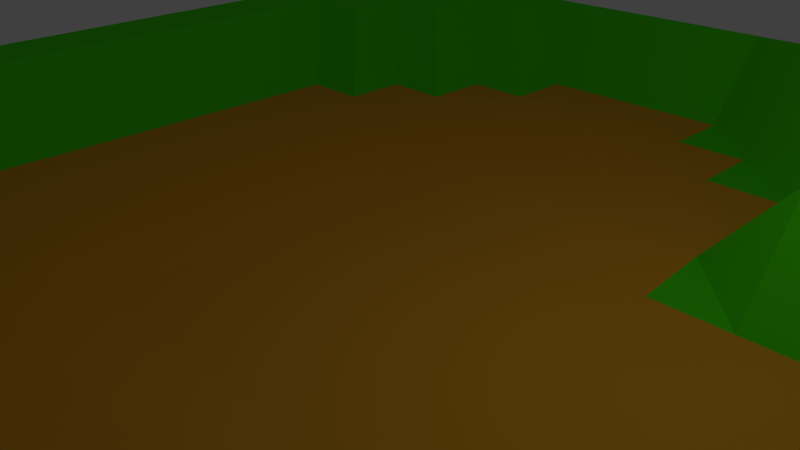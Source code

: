 # Source: circlePath.blend  (saved by Blender 2.76.0; exported with 4.5.12 LTS)
import bpy
from mathutils import Matrix  # noqa: F401  (used for matrix-valued properties, if any)

bpy.ops.wm.read_factory_settings(use_empty=True)
scene = bpy.context.scene
scene.name = 'Scene'

# ---- collections
col_collection_1 = bpy.data.collections.new('Collection 1'); scene.collection.children.link(col_collection_1)

# ---- materials (node trees are filled in below, after node groups)
mat_material = bpy.data.materials.new('Material')
mat_material.alpha_threshold = 0.0
mat_material.use_transparent_shadow = False
mat_material.roughness = 0.5
mat_grass = bpy.data.materials.new('grass')
mat_grass.alpha_threshold = 0.0
mat_grass.use_transparent_shadow = False
mat_grass.diffuse_color = (0.07294, 0.8, 0.003192, 1.0)
mat_grass.roughness = 0.5
mat_sand = bpy.data.materials.new('sand')
mat_sand.alpha_threshold = 0.0
mat_sand.use_transparent_shadow = False
mat_sand.diffuse_color = (0.8, 0.3587, 0.02556, 1.0)
mat_sand.roughness = 0.5

# ---- material node trees

# ---- world
world_world = bpy.data.worlds.new('World'); scene.world = world_world
world_world.color = (0.05088, 0.05088, 0.05088)
world_world.use_sun_shadow = False
world_world.sun_shadow_jitter_overblur = 0.0
world_world.cycles.sampling_method = 'MANUAL'
world_world.cycles.sample_map_resolution = 256

# ---- cameras
cam_camera = bpy.data.cameras.new('Camera')
cam_camera.clip_end = 100.0
cam_camera.lens = 35.0
cam_camera.sensor_width = 32.0
cam_camera.sensor_height = 18.0
cam_camera.ortho_scale = 7.314
cam_camera.dof.focus_distance = 0.0
cam_camera.dof.aperture_fstop = 128.0

# ---- lights
light_lamp = bpy.data.lights.new('Lamp', 'POINT')
light_lamp.transmission_factor = 0.0
light_lamp.cutoff_distance = 30.0
light_lamp.energy = 100.0
light_lamp.shadow_buffer_clip_start = 1.001
light_lamp.shadow_soft_size = 0.1
light_lamp.shadow_maximum_resolution = 0.006
light_lamp.use_absolute_resolution = True
light_lamp.cycles.use_multiple_importance_sampling = False

# ---- meshes
me_cube_004 = bpy.data.meshes.new('Cube.004')
me_cube_004.from_pydata([(-1.0, -1.0, -1.0), (-1.0, -1.0, 1.0), (-1.0, 1.0, -1.0), (-1.0, 1.0, 1.0), (1.0, -1.0, -1.0), (1.0, -1.0, 1.0), (1.0, 1.0, -1.0), (1.0, 1.0, 1.0), (0.0, -1.0, 1.0), (-1.0, 0.0, 1.0), (0.0, 1.0, 1.004), (1.0, 0.0, -0.6083), (0.0, 0.0, -0.6083), (-0.5, -1.0, 1.0), (-1.0, 0.5, 1.0), (0.5, 1.0, 1.0), (1.0, -0.5, 1.0), (0.5, -1.0, 1.0), (-1.0, -0.5, 1.0), (-0.5, 1.0, 1.0), (1.0, 0.5, 1.0), (0.5, 0.0, -0.6083), (-0.5, 0.0, -0.5), (0.0, 0.5, -0.4963), (0.0, -0.5, -0.5), (-0.5, -0.5, -0.5), (-0.5, 0.5, -0.5), (0.5, 0.5, 1.0), (0.5, -0.5, 1.0), (-0.75, -1.0, 1.0), (-1.0, 0.75, 1.0), (0.75, 1.0, 1.0), (1.0, -0.75, 1.0), (0.25, -1.0, 1.0), (-1.0, -0.25, 1.0), (-0.25, 1.0, 1.004), (1.0, 0.25, -0.6083), (0.75, 0.0, -0.6083), (-0.25, 0.0, -0.6083), (0.0, 0.75, -0.4963), (0.0, -0.25, -0.6083), (-0.25, -1.0, 1.0), (-1.0, 0.25, 1.0), (0.25, 1.0, 1.004), (1.0, -0.25, -0.6083), (0.75, -1.0, 1.0), (-1.0, -0.75, 1.0), (-0.75, 1.0, 1.0), (1.0, 0.75, 1.0), (0.25, 0.0, -0.6083), (-0.75, 0.0, -0.5), (0.0, 0.25, -0.6083), (0.0, -0.75, -0.5), (-0.25, -0.5, -0.5), (-0.75, -0.5, -0.5), (-0.5, -0.25, -0.5), (-0.5, -0.75, -0.5), (-0.25, 0.5, -0.4963), (-0.75, 0.5, -0.5), (-0.5, 0.75, -0.5), (-0.5, 0.25, -0.5), (0.7519, 0.4919, 1.0), (0.25, 0.5, -0.4963), (0.5, 0.75, 1.0), (0.5, 0.25, -0.6083), (0.75, -0.5, 1.0), (0.25, -0.5, -0.5), (0.5, -0.25, -0.6083), (0.5, -0.75, 1.0), (0.25, -0.75, 1.0), (0.25, -0.25, -0.6083), (0.75, -0.25, -0.6083), (0.25, 0.25, -0.6083), (0.25, 0.75, 1.004), (0.75, 0.75, 1.0), (-0.75, 0.25, -0.5), (-0.75, 0.75, 1.0), (-0.25, 0.75, -0.4963), (-0.75, -0.75, 1.0), (-0.75, -0.25, -0.5), (-0.25, -0.25, -0.6083), (-0.25, -0.75, -0.5), (-0.25, 0.25, -0.6083), (0.75, 0.25, -0.6083), (0.75, -0.75, 1.0), (-0.875, -1.0, 1.0), (-1.0, 0.875, 1.0), (0.875, 1.0, 1.0), (1.0, -0.875, 1.0), (0.125, -1.0, 1.0), (-1.0, -0.125, 1.0), (-0.125, 1.0, 1.004), (1.0, 0.125, -0.6083), (0.875, 0.0, -0.6083), (-0.125, 0.0, -0.6083), (0.0, 0.875, -0.4963), (0.0, -0.125, -0.6083), (-0.375, -1.0, 1.0), (-1.0, 0.375, 1.0), (0.375, 1.0, 1.0), (1.0, -0.375, 1.0), (0.625, -1.0, 1.0), (-1.0, -0.625, 1.0), (-0.625, 1.0, 1.0), (1.0, 0.625, 1.0), (0.375, 0.0, -0.6083), (-0.625, 0.0, -0.5), (0.0, 0.375, -0.4963), (0.0, -0.625, -0.5), (-0.125, -0.5, -0.5), (-0.625, -0.5, -0.5), (-0.5, -0.125, -0.5), (-0.5, -0.625, -0.5), (-0.125, 0.5, -0.4963), (-0.625, 0.5, -0.5), (-0.5, 0.875, 1.0), (-0.5, 0.375, -0.5), (0.875, 0.5, 1.0), (0.375, 0.5, 1.0), (0.5, 0.875, 1.0), (0.5, 0.375, 1.0), (0.875, -0.5, 1.0), (0.375, -0.5, 1.0), (0.5, -0.125, -0.6083), (0.5, -0.625, 1.0), (-0.625, -1.0, 1.0), (-1.0, 0.625, 1.0), (0.625, 1.0, 1.0), (1.0, -0.625, 1.0), (0.375, -1.0, 1.0), (-1.0, -0.375, 1.0), (-0.375, 1.0, 1.0), (1.0, 0.375, 1.0), (0.625, 0.0, -0.6083), (-0.375, 0.0, -0.5), (0.0, 0.625, -0.4963), (0.0, -0.375, -0.5), (-0.125, -1.0, 1.0), (-1.0, 0.125, 1.0), (0.125, 1.0, 1.004), (1.0, -0.125, -0.6083), (0.875, -1.0, 1.0), (-1.0, -0.875, 1.0), (-0.875, 1.0, 1.0), (1.0, 0.875, 1.0), (0.125, 0.0, -0.6083), (-0.875, 0.0, 1.0), (0.0, 0.125, -0.6083), (0.0, -0.875, -0.5), (-0.375, -0.5, -0.5), (-0.875, -0.5, 1.0), (-0.5, -0.375, -0.5), (-0.5, -0.875, 1.0), (-0.375, 0.5, -0.5), (-0.875, 0.5, 1.0), (-0.5, 0.625, -0.5), (-0.5, 0.125, -0.5), (0.6269, 0.4919, 1.0), (0.125, 0.5, -0.4963), (0.5, 0.625, 1.0), (0.5, 0.125, -0.6083), (0.625, -0.5, 1.0), (0.125, -0.5, -0.5), (0.5, -0.375, 1.0), (0.5, -0.875, 1.0), (0.375, -0.75, 1.0), (0.125, -0.75, -0.5), (0.25, -0.625, -0.5), (0.25, -0.875, 1.0), (0.375, -0.25, -0.6083), (0.125, -0.25, -0.6083), (0.25, -0.125, -0.6083), (0.25, -0.375, -0.5), (0.875, -0.25, -0.6083), (0.625, -0.25, -0.6083), (0.75, -0.125, -0.6083), (0.75, -0.375, 1.0), (0.375, 0.25, -0.6083), (0.125, 0.25, -0.6083), (0.25, 0.375, -0.4963), (0.25, 0.125, -0.6083), (0.375, 0.75, 1.0), (0.125, 0.75, -0.4963), (0.25, 0.875, 1.004), (0.25, 0.625, -0.4963), (0.875, 0.75, 1.0), (0.625, 0.75, 1.0), (0.75, 0.875, 1.0), (0.75, 0.625, 1.0), (-0.625, 0.25, -0.5), (-0.875, 0.25, 1.0), (-0.75, 0.375, -0.5), (-0.75, 0.125, -0.5), (-0.625, 0.75, 1.0), (-0.875, 0.75, 1.0), (-0.75, 0.875, 1.0), (-0.75, 0.625, 1.0), (-0.125, 0.75, -0.4963), (-0.375, 0.75, -0.5), (-0.25, 0.875, -0.4963), (-0.25, 0.625, -0.4963), (-0.625, -0.75, 1.0), (-0.875, -0.75, 1.0), (-0.75, -0.625, 1.0), (-0.75, -0.875, 1.0), (-0.625, -0.25, -0.5), (-0.875, -0.25, 1.0), (-0.75, -0.125, -0.5), (-0.75, -0.375, -0.5), (-0.125, -0.25, -0.6083), (-0.375, -0.25, -0.5), (-0.25, -0.125, -0.6083), (-0.25, -0.375, -0.5), (-0.125, -0.75, -0.5), (-0.375, -0.75, -0.5), (-0.25, -0.625, -0.5), (-0.25, -0.875, -0.5), (-0.125, 0.25, -0.6083), (-0.375, 0.25, -0.5), (-0.25, 0.375, -0.4963), (-0.25, 0.125, -0.6083), (0.875, 0.25, -0.6083), (0.625, 0.25, -0.6083), (0.7519, 0.3669, 1.0), (0.75, 0.125, -0.6083), (0.875, -0.75, 1.0), (0.625, -0.75, 1.0), (0.75, -0.625, 1.0), (0.75, -0.875, 1.0), (0.625, -0.875, 1.0), (0.625, -0.625, 1.0), (0.875, -0.625, 1.0), (0.625, 0.125, -0.6083), (0.6269, 0.3669, 1.0), (0.875, 0.375, 1.0), (-0.375, 0.125, -0.5), (-0.375, 0.375, -0.5), (-0.125, 0.375, -0.4963), (-0.375, -0.875, -0.5), (-0.375, -0.625, -0.5), (-0.125, -0.625, -0.5), (-0.375, -0.375, -0.5), (-0.375, -0.125, -0.5), (-0.125, -0.125, -0.6083), (-0.875, -0.375, 1.0), (-0.875, -0.125, 1.0), (-0.625, -0.125, -0.5), (-0.875, -0.875, 1.0), (-0.875, -0.625, 1.0), (-0.625, -0.625, -0.5), (-0.375, 0.625, -0.5), (-0.375, 0.875, -0.5), (-0.125, 0.875, -0.4963), (-0.875, 0.625, 1.0), (-0.875, 0.875, 1.0), (-0.625, 0.875, 1.0), (-0.875, 0.125, 1.0), (-0.875, 0.375, 1.0), (-0.625, 0.375, -0.5), (0.625, 0.625, 1.0), (0.625, 0.875, 1.0), (0.875, 0.875, 1.0), (0.125, 0.625, -0.4963), (0.125, 0.875, 1.004), (0.375, 0.875, 1.0), (0.125, 0.125, -0.6083), (0.125, 0.375, -0.4963), (0.375, 0.375, 1.0), (0.625, -0.375, 1.0), (0.625, -0.125, -0.6083), (0.875, -0.125, -0.6083), (0.125, -0.375, -0.5), (0.125, -0.125, -0.6083), (0.375, -0.125, -0.6083), (0.125, -0.875, 1.0), (0.125, -0.625, -0.5), (0.375, -0.625, 1.0), (0.375, -0.875, 1.0), (0.375, -0.375, 1.0), (0.875, -0.375, 1.0), (0.375, 0.125, -0.6083), (0.375, 0.625, 1.0), (0.875, 0.625, 1.0), (-0.625, 0.125, -0.5), (-0.625, 0.625, -0.5), (-0.125, 0.625, -0.4963), (-0.625, -0.875, 1.0), (-0.625, -0.375, -0.5), (-0.125, -0.375, -0.5), (-0.125, -0.875, -0.5), (-0.125, 0.125, -0.6083), (0.875, 0.125, -0.6083), (0.875, -0.875, 1.0)], [], [(0, 2, 6, 4), (2, 0, 1, 142, 46, 102, 18, 130, 34, 90, 9, 138, 42, 98, 14, 126, 30, 86, 3), (6, 2, 3, 143, 47, 103, 19, 131, 35, 91, 10, 139, 43, 99, 15, 127, 31, 87, 7), (292, 141, 5, 88), (1, 0, 4, 5, 141, 45, 101, 17, 129, 33, 89, 8, 137, 41, 97, 13, 125, 29, 85), (4, 6, 7, 144, 48, 104, 20, 132, 36, 92, 11, 140, 44, 100, 16, 128, 32, 88, 5), (291, 93, 11, 92), (290, 94, 12, 147), (289, 137, 8, 148), (288, 109, 24, 136), (287, 110, 25, 151), (286, 125, 13, 152), (285, 113, 23, 135), (284, 114, 26, 155), (283, 106, 22, 156), (282, 117, 20, 104), (281, 118, 27, 159), (280, 105, 21, 160), (279, 121, 16, 100), (278, 122, 28, 163), (277, 129, 17, 164), (276, 165, 68, 124), (275, 166, 69, 167), (274, 89, 33, 168), (273, 169, 67, 123), (272, 170, 70, 171), (271, 162, 66, 172), (270, 173, 44, 140), (269, 174, 71, 175), (268, 161, 65, 176), (267, 177, 64, 120), (266, 178, 72, 179), (265, 145, 49, 180), (264, 181, 63, 119), (263, 182, 73, 183), (262, 158, 62, 184), (261, 185, 48, 144), (260, 186, 74, 187), (259, 157, 61, 188), (258, 189, 60, 116), (257, 190, 75, 191), (256, 146, 50, 192), (255, 193, 59, 115), (254, 194, 76, 195), (253, 154, 58, 196), (252, 197, 39, 95), (251, 198, 77, 199), (250, 153, 57, 200), (249, 201, 56, 112), (248, 202, 78, 203), (247, 85, 29, 204), (246, 205, 55, 111), (245, 206, 79, 207), (244, 150, 54, 208), (243, 209, 40, 96), (242, 210, 80, 211), (241, 149, 53, 212), (240, 213, 52, 108), (239, 214, 81, 215), (238, 97, 41, 216), (237, 217, 51, 107), (236, 218, 82, 219), (235, 134, 38, 220), (234, 221, 36, 132), (233, 222, 83, 223), (232, 133, 37, 224), (231, 225, 32, 128), (230, 226, 84, 227), (229, 101, 45, 228), (226, 229, 228, 84), (68, 164, 229, 226), (164, 17, 101, 229), (161, 230, 227, 65), (28, 124, 230, 161), (124, 68, 226, 230), (121, 231, 128, 16), (65, 227, 231, 121), (227, 84, 225, 231), (222, 232, 224, 83), (64, 160, 232, 222), (160, 21, 133, 232), (157, 233, 223, 61), (27, 120, 233, 157), (120, 64, 222, 233), (117, 234, 132, 20), (61, 223, 234, 117), (223, 83, 221, 234), (218, 235, 220, 82), (60, 156, 235, 218), (156, 22, 134, 235), (153, 236, 219, 57), (26, 116, 236, 153), (116, 60, 218, 236), (113, 237, 107, 23), (57, 219, 237, 113), (219, 82, 217, 237), (214, 238, 216, 81), (56, 152, 238, 214), (152, 13, 97, 238), (149, 239, 215, 53), (25, 112, 239, 149), (112, 56, 214, 239), (109, 240, 108, 24), (53, 215, 240, 109), (215, 81, 213, 240), (210, 241, 212, 80), (55, 151, 241, 210), (151, 25, 149, 241), (134, 242, 211, 38), (22, 111, 242, 134), (111, 55, 210, 242), (94, 243, 96, 12), (38, 211, 243, 94), (211, 80, 209, 243), (206, 244, 208, 79), (34, 130, 244, 206), (130, 18, 150, 244), (146, 245, 207, 50), (9, 90, 245, 146), (90, 34, 206, 245), (106, 246, 111, 22), (50, 207, 246, 106), (207, 79, 205, 246), (202, 247, 204, 78), (46, 142, 247, 202), (142, 1, 85, 247), (150, 248, 203, 54), (18, 102, 248, 150), (102, 46, 202, 248), (110, 249, 112, 25), (54, 203, 249, 110), (203, 78, 201, 249), (198, 250, 200, 77), (59, 155, 250, 198), (155, 26, 153, 250), (131, 251, 199, 35), (19, 115, 251, 131), (115, 59, 198, 251), (91, 252, 95, 10), (35, 199, 252, 91), (199, 77, 197, 252), (194, 253, 196, 76), (30, 126, 253, 194), (126, 14, 154, 253), (143, 254, 195, 47), (3, 86, 254, 143), (86, 30, 194, 254), (103, 255, 115, 19), (47, 195, 255, 103), (195, 76, 193, 255), (190, 256, 192, 75), (42, 138, 256, 190), (138, 9, 146, 256), (154, 257, 191, 58), (14, 98, 257, 154), (98, 42, 190, 257), (114, 258, 116, 26), (58, 191, 258, 114), (191, 75, 189, 258), (186, 259, 188, 74), (63, 159, 259, 186), (159, 27, 157, 259), (127, 260, 187, 31), (15, 119, 260, 127), (119, 63, 186, 260), (87, 261, 144, 7), (31, 187, 261, 87), (187, 74, 185, 261), (182, 262, 184, 73), (39, 135, 262, 182), (135, 23, 158, 262), (139, 263, 183, 43), (10, 95, 263, 139), (95, 39, 182, 263), (99, 264, 119, 15), (43, 183, 264, 99), (183, 73, 181, 264), (178, 265, 180, 72), (51, 147, 265, 178), (147, 12, 145, 265), (158, 266, 179, 62), (23, 107, 266, 158), (107, 51, 178, 266), (118, 267, 120, 27), (62, 179, 267, 118), (179, 72, 177, 267), (174, 268, 176, 71), (67, 163, 268, 174), (163, 28, 161, 268), (133, 269, 175, 37), (21, 123, 269, 133), (123, 67, 174, 269), (93, 270, 140, 11), (37, 175, 270, 93), (175, 71, 173, 270), (170, 271, 172, 70), (40, 136, 271, 170), (136, 24, 162, 271), (145, 272, 171, 49), (12, 96, 272, 145), (96, 40, 170, 272), (105, 273, 123, 21), (49, 171, 273, 105), (171, 70, 169, 273), (166, 274, 168, 69), (52, 148, 274, 166), (148, 8, 89, 274), (162, 275, 167, 66), (24, 108, 275, 162), (108, 52, 166, 275), (122, 276, 124, 28), (66, 167, 276, 122), (167, 69, 165, 276), (165, 277, 164, 68), (69, 168, 277, 165), (168, 33, 129, 277), (169, 278, 163, 67), (70, 172, 278, 169), (172, 66, 122, 278), (173, 279, 100, 44), (71, 176, 279, 173), (176, 65, 121, 279), (177, 280, 160, 64), (72, 180, 280, 177), (180, 49, 105, 280), (181, 281, 159, 63), (73, 184, 281, 181), (184, 62, 118, 281), (185, 282, 104, 48), (74, 188, 282, 185), (188, 61, 117, 282), (189, 283, 156, 60), (75, 192, 283, 189), (192, 50, 106, 283), (193, 284, 155, 59), (76, 196, 284, 193), (196, 58, 114, 284), (197, 285, 135, 39), (77, 200, 285, 197), (200, 57, 113, 285), (201, 286, 152, 56), (78, 204, 286, 201), (204, 29, 125, 286), (205, 287, 151, 55), (79, 208, 287, 205), (208, 54, 110, 287), (209, 288, 136, 40), (80, 212, 288, 209), (212, 53, 109, 288), (213, 289, 148, 52), (81, 216, 289, 213), (216, 41, 137, 289), (217, 290, 147, 51), (82, 220, 290, 217), (220, 38, 94, 290), (221, 291, 92, 36), (83, 224, 291, 221), (224, 37, 93, 291), (225, 292, 88, 32), (84, 228, 292, 225), (228, 45, 141, 292)])
me_cube_004.polygons.foreach_set('material_index', [1, 1, 1, 1, 1, 1, 2, 2, 1, 2, 2, 1, 2, 2, 2, 1, 1, 2, 1, 1, 1, 1, 1, 1, 2, 2, 2, 2, 2, 1, 1, 2, 2, 1, 1, 2, 1, 1, 1, 2, 1, 1, 1, 1, 1, 2, 2, 2, 1, 1, 1, 2, 1, 1, 2, 2, 2, 2, 2, 1, 2, 2, 2, 1, 1, 2, 1, 1, 1, 1, 1, 1, 1, 1, 1, 1, 1, 1, 2, 2, 2, 1, 1, 1, 1, 1, 1, 2, 2, 2, 2, 2, 2, 2, 2, 2, 2, 1, 1, 2, 2, 2, 2, 2, 2, 2, 2, 2, 2, 2, 2, 2, 2, 2, 1, 1, 1, 1, 1, 1, 2, 2, 2, 1, 1, 1, 1, 1, 1, 2, 1, 1, 2, 2, 2, 1, 1, 1, 1, 1, 2, 1, 1, 1, 1, 1, 1, 1, 1, 1, 1, 1, 1, 1, 1, 1, 2, 2, 2, 1, 1, 1, 1, 1, 1, 1, 1, 1, 1, 2, 2, 1, 1, 1, 1, 1, 1, 2, 2, 2, 2, 2, 2, 1, 1, 1, 1, 1, 1, 2, 2, 2, 2, 2, 2, 2, 2, 2, 2, 2, 2, 2, 2, 2, 1, 1, 1, 2, 2, 2, 1, 1, 1, 1, 1, 1, 1, 1, 1, 1, 1, 1, 2, 2, 2, 1, 1, 1, 1, 1, 1, 2, 2, 2, 1, 1, 1, 2, 2, 2, 1, 1, 1, 2, 2, 2, 2, 2, 2, 2, 2, 1, 2, 2, 2, 2, 2, 2, 1, 1, 1])
_uv = me_cube_004.uv_layers.new(name='UVMap')
_uv.uv.foreach_set('vector', [0.3203, 0.0, 0.3203, 0.3333, 1.909e-08, 0.3333, 0.0, 2.98e-08, 0.3196, 0.3333, 0.3196, 0.6667, 3.819e-08, 0.6667, 3.819e-08, 0.6458, 3.819e-08, 0.625, 3.819e-08, 0.6042, 3.819e-08, 0.5833, 1.909e-08, 0.5625, 1.909e-08, 0.5417, 1.909e-08, 0.5208, 1.909e-08, 0.5, 1.909e-08, 0.4792, 1.909e-08, 0.4583, 1.909e-08, 0.4375, 0.0, 0.4167, 0.0, 0.3958, 0.0, 0.375, 0.0, 0.3542, 0.0, 0.3333, 0.6405, 0.0, 0.6405, 0.3333, 0.3209, 0.3333, 0.3209, 0.3125, 0.3209, 0.2917, 0.3209, 0.2708, 0.3209, 0.25, 0.3209, 0.2292, 0.3203, 0.2083, 0.3203, 0.1875, 0.3203, 0.1667, 0.3203, 0.1458, 0.3203, 0.125, 0.3209, 0.1042, 0.3209, 0.08333, 0.3209, 0.0625, 0.3209, 0.04167, 0.3209, 0.02083, 0.3209, 5.96e-08, 0.9608, 0.9375, 0.9809, 0.9375, 0.9809, 0.9583, 0.9608, 0.9583, 0.96, 0.3333, 0.6405, 0.3333, 0.6405, 6.477e-06, 0.96, 0.0, 0.96, 0.02083, 0.96, 0.04167, 0.96, 0.0625, 0.96, 0.08333, 0.96, 0.1042, 0.96, 0.125, 0.96, 0.1458, 0.96, 0.1667, 0.96, 0.1875, 0.96, 0.2083, 0.96, 0.2292, 0.96, 0.25, 0.96, 0.2708, 0.96, 0.2917, 0.96, 0.3125, 0.96, 0.3333, 0.96, 0.6667, 0.6405, 0.6667, 0.6405, 0.6458, 0.6405, 0.625, 0.6405, 0.6042, 0.6405, 0.5833, 0.6405, 0.5625, 0.8974, 0.5417, 0.8974, 0.5208, 0.8974, 0.5, 0.8974, 0.4792, 0.8974, 0.4583, 0.6405, 0.4375, 0.6405, 0.4167, 0.6405, 0.3958, 0.6405, 0.375, 0.6405, 0.3542, 0.6405, 0.3333, 0.1201, 0.9376, 0.1402, 0.9376, 0.1402, 0.9584, 0.1201, 0.9584, 0.1201, 0.7709, 0.1402, 0.7709, 0.1402, 0.7917, 0.1201, 0.7917, 0.8007, 0.9175, 0.8007, 0.6667, 0.8207, 0.6667, 0.8207, 0.9175, 0.2002, 0.7708, 0.2202, 0.7708, 0.2202, 0.7917, 0.2002, 0.7917, 0.2002, 0.6875, 0.2202, 0.6875, 0.2202, 0.7083, 0.2002, 0.7083, 0.3404, 0.6875, 0.3404, 0.6667, 0.3604, 0.6667, 0.3604, 0.6875, 0.04004, 0.7708, 0.06006, 0.7708, 0.06006, 0.7917, 0.04004, 0.7917, 0.04004, 0.6875, 0.06006, 0.6875, 0.06006, 0.7083, 0.04004, 0.7083, 0.1201, 0.6875, 0.1402, 0.6875, 0.1402, 0.7083, 0.1201, 0.7083, 0.9208, 0.6875, 0.9008, 0.6875, 0.9008, 0.6667, 0.9208, 0.6667, 0.9208, 0.7708, 0.9008, 0.7708, 0.9008, 0.75, 0.9208, 0.75, 0.1201, 0.8542, 0.1402, 0.8542, 0.1402, 0.8751, 0.1201, 0.8751, 0.8807, 0.9375, 0.9008, 0.9375, 0.9008, 0.9583, 0.8807, 0.9583, 0.8807, 0.8542, 0.9008, 0.8542, 0.9008, 0.875, 0.8807, 0.875, 0.9608, 0.8542, 0.9809, 0.8542, 0.9809, 0.875, 0.9608, 0.875, 0.9208, 0.8542, 0.9408, 0.8542, 0.9408, 0.875, 0.9208, 0.875, 0.8407, 0.9205, 0.8407, 0.919, 0.8607, 0.6696, 0.8607, 0.9205, 0.9608, 0.8125, 0.9809, 0.8125, 0.9809, 0.8333, 0.9608, 0.8333, 0.1602, 0.8542, 0.1802, 0.8542, 0.1802, 0.8751, 0.1602, 0.8751, 0.1602, 0.8126, 0.1802, 0.8126, 0.1802, 0.8334, 0.1602, 0.8334, 0.2002, 0.8125, 0.2202, 0.8125, 0.2202, 0.8333, 0.2002, 0.8333, 0.1602, 0.9376, 0.1802, 0.9376, 0.1802, 0.9584, 0.1602, 0.9584, 0.1602, 0.8959, 0.1802, 0.8959, 0.1802, 0.9167, 0.1602, 0.9167, 0.8807, 0.8958, 0.9008, 0.8958, 0.9008, 0.9167, 0.8807, 0.9167, 0.7406, 0.6667, 0.7406, 0.9355, 0.7206, 0.9355, 0.7206, 0.6667, 0.08009, 0.8125, 0.1001, 0.8126, 0.1001, 0.8334, 0.08009, 0.8333, 0.1201, 0.8126, 0.1402, 0.8126, 0.1402, 0.8334, 0.1201, 0.8334, 0.9608, 0.7708, 0.9408, 0.7708, 0.9408, 0.75, 0.9608, 0.75, 0.4803, 0.919, 0.4803, 0.6681, 0.5003, 0.9175, 0.5003, 0.919, 0.04004, 0.8125, 0.06006, 0.8125, 0.06006, 0.8333, 0.04004, 0.8333, 0.9608, 0.6875, 0.9408, 0.6875, 0.9408, 0.6667, 0.9608, 0.6667, 0.9608, 0.7292, 0.9408, 0.7292, 0.9408, 0.7083, 0.9608, 0.7083, 0.9208, 0.7292, 0.9008, 0.7292, 0.9008, 0.7083, 0.9208, 0.7083, 0.08009, 0.6875, 0.1001, 0.6875, 0.1001, 0.7083, 0.08009, 0.7083, 0.395, 0.5625, 0.395, 0.5417, 0.636, 0.5417, 0.636, 0.5625, 0.395, 0.5208, 0.395, 0.5, 0.636, 0.5, 0.636, 0.5208, 0.3979, 0.6458, 0.3979, 0.625, 0.639, 0.625, 0.3994, 0.6458, 0.3003, 0.9792, 0.3003, 0.9583, 0.3203, 0.9583, 0.3203, 0.9792, 0.395, 0.6042, 0.395, 0.5833, 0.636, 0.5833, 0.3964, 0.6042, 9.547e-09, 0.7708, 0.02002, 0.7708, 0.02002, 0.7917, 0.0, 0.7917, 5.728e-08, 0.7292, 0.02002, 0.7292, 0.02002, 0.75, 0.0, 0.75, 0.04004, 0.7292, 0.06006, 0.7292, 0.06006, 0.75, 0.04004, 0.75, 0.6375, 0.3958, 0.3979, 0.375, 0.639, 0.375, 0.639, 0.3958, 0.3003, 0.7292, 0.3003, 0.7083, 0.3203, 0.7083, 0.3203, 0.7292, 0.3003, 0.6875, 0.3003, 0.6667, 0.3203, 0.6667, 0.3203, 0.6875, 0.1602, 0.6875, 0.1802, 0.6875, 0.1802, 0.7083, 0.1602, 0.7083, 0.395, 0.4792, 0.395, 0.4583, 0.636, 0.4583, 0.636, 0.4792, 0.395, 0.4375, 0.395, 0.4167, 0.636, 0.4167, 0.636, 0.4375, 0.1602, 0.7709, 0.1802, 0.7709, 0.1802, 0.7917, 0.1602, 0.7917, 0.1602, 0.7292, 0.1802, 0.7292, 0.1802, 0.7501, 0.1602, 0.7501, 0.2002, 0.7292, 0.2202, 0.7292, 0.2202, 0.75, 0.2002, 0.75, 0.2403, 0.7708, 0.2603, 0.7708, 0.2603, 0.7917, 0.2403, 0.7917, 0.2403, 0.7292, 0.2603, 0.7292, 0.2603, 0.75, 0.2403, 0.75, 0.7606, 0.9175, 0.7606, 0.6667, 0.7806, 0.6667, 0.7806, 0.9175, 0.08009, 0.7708, 0.1001, 0.7709, 0.1001, 0.7917, 0.08009, 0.7917, 0.08009, 0.7292, 0.1001, 0.7292, 0.1001, 0.7501, 0.08009, 0.75, 0.1201, 0.7292, 0.1402, 0.7292, 0.1402, 0.7501, 0.1201, 0.7501, 0.6605, 0.6667, 0.6605, 0.9355, 0.6405, 0.9355, 0.6405, 0.6667, 0.7006, 0.6667, 0.7006, 0.9355, 0.6805, 0.9355, 0.6805, 0.6667, 0.1201, 0.8959, 0.1402, 0.8959, 0.1402, 0.9167, 0.1201, 0.9167, 0.9208, 0.9375, 0.9408, 0.9375, 0.9408, 0.9583, 0.9208, 0.9583, 0.9208, 0.8958, 0.9408, 0.8958, 0.9408, 0.9167, 0.9208, 0.9167, 0.9608, 0.8958, 0.9809, 0.8958, 0.9809, 0.9167, 0.9608, 0.9167, 0.9408, 0.8958, 0.9608, 0.8958, 0.9608, 0.9167, 0.9408, 0.9167, 0.9408, 0.875, 0.9608, 0.875, 0.9608, 0.8958, 0.9408, 0.8958, 0.9608, 0.875, 0.9809, 0.875, 0.9809, 0.8958, 0.9608, 0.8958, 0.9008, 0.8958, 0.9208, 0.8958, 0.9208, 0.9167, 0.9008, 0.9167, 0.9008, 0.875, 0.9208, 0.875, 0.9208, 0.8958, 0.9008, 0.8958, 0.9208, 0.875, 0.9408, 0.875, 0.9408, 0.8958, 0.9208, 0.8958, 0.9008, 0.9375, 0.9208, 0.9375, 0.9208, 0.9583, 0.9008, 0.9583, 0.9008, 0.9167, 0.9208, 0.9167, 0.9208, 0.9375, 0.9008, 0.9375, 0.9208, 0.9167, 0.9408, 0.9167, 0.9408, 0.9375, 0.9208, 0.9375, 0.1001, 0.8959, 0.1201, 0.8959, 0.1201, 0.9167, 0.1001, 0.9167, 0.1001, 0.8751, 0.1201, 0.8751, 0.1201, 0.8959, 0.1001, 0.8959, 0.1201, 0.8751, 0.1402, 0.8751, 0.1402, 0.8959, 0.1201, 0.8959, 0.9008, 0.7292, 0.8807, 0.7292, 0.8807, 0.7083, 0.9008, 0.7083, 0.9008, 0.75, 0.8807, 0.75, 0.8807, 0.7292, 0.9008, 0.7292, 0.7206, 0.6667, 0.7206, 0.9355, 0.7006, 0.9355, 0.7006, 0.6667, 0.9008, 0.6875, 0.8807, 0.6875, 0.8807, 0.6667, 0.9008, 0.6667, 0.9008, 0.7083, 0.8807, 0.7083, 0.8807, 0.6875, 0.9008, 0.6875, 0.6805, 0.6667, 0.6805, 0.9355, 0.6605, 0.9355, 0.6605, 0.6667, 0.1001, 0.7292, 0.1201, 0.7292, 0.1201, 0.7501, 0.1001, 0.7501, 0.1001, 0.7083, 0.1201, 0.7083, 0.1201, 0.7292, 0.1001, 0.7292, 0.1201, 0.7083, 0.1402, 0.7083, 0.1402, 0.7292, 0.1201, 0.7292, 0.06006, 0.7292, 0.08009, 0.7292, 0.08009, 0.75, 0.06006, 0.75, 0.06006, 0.7083, 0.08009, 0.7083, 0.08009, 0.7292, 0.06006, 0.7292, 0.08009, 0.7083, 0.1001, 0.7083, 0.1001, 0.7292, 0.08009, 0.7292, 0.0, 1.0, 0.0, 0.0, 1.0, 2.384e-07, 1.0, 1.0, 0.06006, 0.75, 0.08009, 0.75, 0.08009, 0.7708, 0.06006, 0.7708, 0.08009, 0.75, 0.1001, 0.7501, 0.1001, 0.7709, 0.08009, 0.7708, 0.2603, 0.7292, 0.2803, 0.7292, 0.2803, 0.75, 0.2603, 0.75, 0.639, 0.375, 0.3994, 0.3542, 0.6405, 0.3542, 0.6405, 0.375, 0.3994, 0.3542, 0.3994, 0.3333, 0.4009, 0.3333, 0.6405, 0.3542, 0.2202, 0.7292, 0.2403, 0.7292, 0.2403, 0.75, 0.2202, 0.75, 0.2202, 0.7083, 0.2403, 0.7083, 0.2403, 0.7292, 0.2202, 0.7292, 0.2403, 0.7083, 0.2603, 0.7083, 0.2603, 0.7292, 0.2403, 0.7292, 0.2202, 0.7708, 0.2403, 0.7708, 0.2403, 0.7917, 0.2202, 0.7917, 0.2202, 0.75, 0.2403, 0.75, 0.2403, 0.7708, 0.2202, 0.7708, 0.2403, 0.75, 0.2603, 0.75, 0.2603, 0.7708, 0.2403, 0.7708, 0.1802, 0.7292, 0.2002, 0.7292, 0.2002, 0.75, 0.1802, 0.7501, 0.1802, 0.7083, 0.2002, 0.7083, 0.2002, 0.7292, 0.1802, 0.7292, 0.2002, 0.7083, 0.2202, 0.7083, 0.2202, 0.7292, 0.2002, 0.7292, 0.1402, 0.7292, 0.1602, 0.7292, 0.1602, 0.7501, 0.1402, 0.7501, 0.1402, 0.7083, 0.1602, 0.7083, 0.1602, 0.7292, 0.1402, 0.7292, 0.1602, 0.7083, 0.1802, 0.7083, 0.1802, 0.7292, 0.1602, 0.7292, 0.1402, 0.7709, 0.1602, 0.7709, 0.1602, 0.7917, 0.1402, 0.7917, 0.1402, 0.7501, 0.1602, 0.7501, 0.1602, 0.7709, 0.1402, 0.7709, 0.1602, 0.7501, 0.1802, 0.7501, 0.1802, 0.7709, 0.1602, 0.7709, 0.395, 0.4583, 0.395, 0.4375, 0.636, 0.4375, 0.636, 0.4583, 0.2803, 0.7917, 0.2803, 0.7708, 0.3003, 0.7708, 0.3003, 0.7917, 0.2803, 0.7708, 0.2803, 0.75, 0.3003, 0.75, 0.3003, 0.7708, 0.395, 0.5, 0.395, 0.4792, 0.636, 0.4792, 0.636, 0.5, 0.2803, 0.8333, 0.2803, 0.8125, 0.3003, 0.8125, 0.3003, 0.8333, 0.2803, 0.8125, 0.2803, 0.7917, 0.3003, 0.7917, 0.3003, 0.8125, 0.1402, 0.6875, 0.1602, 0.6875, 0.1602, 0.7083, 0.1402, 0.7083, 0.1402, 0.6667, 0.1602, 0.6667, 0.1602, 0.6875, 0.1402, 0.6875, 0.1602, 0.6667, 0.1802, 0.6667, 0.1802, 0.6875, 0.1602, 0.6875, 0.3003, 0.7083, 0.3003, 0.6875, 0.3203, 0.6875, 0.3203, 0.7083, 0.2803, 0.7083, 0.2803, 0.6875, 0.3003, 0.6875, 0.3003, 0.7083, 0.2803, 0.6875, 0.2803, 0.6667, 0.3003, 0.6667, 0.3003, 0.6875, 0.395, 0.4167, 0.395, 0.3958, 0.3964, 0.3958, 0.636, 0.4167, 0.2803, 0.75, 0.2803, 0.7292, 0.3003, 0.7292, 0.3003, 0.75, 0.2803, 0.7292, 0.2803, 0.7083, 0.3003, 0.7083, 0.3003, 0.7292, 0.2202, 0.6875, 0.2403, 0.6875, 0.2403, 0.7083, 0.2202, 0.7083, 0.636, 0.4167, 0.3964, 0.3958, 0.6375, 0.3958, 0.6375, 0.4167, 0.3964, 0.3958, 0.3964, 0.375, 0.3979, 0.375, 0.6375, 0.3958, 0.02002, 0.7292, 0.04004, 0.7292, 0.04004, 0.75, 0.02002, 0.75, 0.02002, 0.7083, 0.04004, 0.7083, 0.04004, 0.7292, 0.02002, 0.7292, 0.04004, 0.7083, 0.06006, 0.7083, 0.06006, 0.7292, 0.04004, 0.7292, 0.4002, 0.9198, 0.4002, 0.669, 0.4202, 0.6696, 0.4202, 0.9205, 0.3994, 0.6667, 0.3994, 0.6458, 0.6405, 0.6458, 0.4009, 0.6667, 0.3994, 0.6458, 0.639, 0.625, 0.6405, 0.625, 0.6405, 0.6458, 0.4403, 0.9205, 0.4403, 0.6696, 0.4603, 0.6696, 0.4603, 0.9205, 0.4202, 0.9205, 0.4202, 0.6696, 0.4403, 0.6696, 0.4403, 0.9205, 0.0, 0.75, 0.02002, 0.75, 0.02002, 0.7708, 9.547e-09, 0.7708, 0.3003, 0.9583, 0.3003, 0.9375, 0.3203, 0.9375, 0.3203, 0.9583, 0.2803, 0.9583, 0.2803, 0.9375, 0.3003, 0.9375, 0.3003, 0.9583, 0.2803, 0.9375, 0.2803, 0.9167, 0.3003, 0.9167, 0.3003, 0.9375, 0.3003, 1.0, 0.3003, 0.9792, 0.3203, 0.9792, 0.3203, 1.0, 0.2803, 1.0, 0.2803, 0.9792, 0.3003, 0.9792, 0.3003, 1.0, 0.2803, 0.9792, 0.2803, 0.9583, 0.3003, 0.9583, 0.3003, 0.9792, 0.3404, 1.0, 0.3404, 0.9792, 0.3604, 0.9792, 0.3604, 1.0, 0.3203, 1.0, 0.3203, 0.9792, 0.3404, 0.9792, 0.3404, 1.0, 0.3203, 0.9792, 0.3203, 0.9583, 0.3404, 0.9583, 0.3404, 0.9792, 0.395, 0.5417, 0.395, 0.5208, 0.636, 0.5208, 0.636, 0.5417, 0.2803, 0.875, 0.2803, 0.8542, 0.3003, 0.8542, 0.3003, 0.875, 0.2803, 0.8542, 0.2803, 0.8333, 0.3003, 0.8333, 0.3003, 0.8542, 0.395, 0.5833, 0.395, 0.5625, 0.636, 0.5625, 0.636, 0.5833, 0.2803, 0.9167, 0.2803, 0.8958, 0.3003, 0.8958, 0.3003, 0.9167, 0.2803, 0.8958, 0.2803, 0.875, 0.3003, 0.875, 0.3003, 0.8958, 0.06006, 0.6875, 0.08009, 0.6875, 0.08009, 0.7083, 0.06006, 0.7083, 0.06006, 0.6667, 0.08009, 0.6667, 0.08009, 0.6875, 0.06006, 0.6875, 0.08009, 0.6667, 0.1001, 0.6667, 0.1001, 0.6875, 0.08009, 0.6875, 0.9408, 0.7292, 0.9208, 0.7292, 0.9208, 0.7083, 0.9408, 0.7083, 0.9408, 0.75, 0.9208, 0.75, 0.9208, 0.7292, 0.9408, 0.7292, 0.9208, 0.75, 0.9008, 0.75, 0.9008, 0.7292, 0.9208, 0.7292, 0.9809, 0.7292, 0.9608, 0.7292, 0.9608, 0.7083, 0.9809, 0.7083, 0.9809, 0.75, 0.9608, 0.75, 0.9608, 0.7292, 0.9809, 0.7292, 0.9608, 0.75, 0.9408, 0.75, 0.9408, 0.7292, 0.9608, 0.7292, 0.9809, 0.6875, 0.9608, 0.6875, 0.9608, 0.6667, 0.9809, 0.6667, 0.9809, 0.7083, 0.9608, 0.7083, 0.9608, 0.6875, 0.9809, 0.6875, 0.9608, 0.7083, 0.9408, 0.7083, 0.9408, 0.6875, 0.9608, 0.6875, 0.4803, 0.6681, 0.4803, 0.6667, 0.5003, 0.6667, 0.5003, 0.9175, 0.02002, 0.7917, 0.04004, 0.7917, 0.04004, 0.8125, 0.02002, 0.8125, 0.04004, 0.7917, 0.06006, 0.7917, 0.06006, 0.8125, 0.04004, 0.8125, 0.9809, 0.8125, 0.9608, 0.8125, 0.9608, 0.7917, 0.9809, 0.7917, 0.4603, 0.9205, 0.4603, 0.6696, 0.4803, 0.919, 0.4803, 0.9205, 0.4603, 0.6696, 0.4603, 0.6681, 0.4803, 0.6681, 0.4803, 0.919, 0.9809, 0.7708, 0.9608, 0.7708, 0.9608, 0.75, 0.9809, 0.75, 0.9809, 0.7917, 0.9608, 0.7917, 0.9608, 0.7708, 0.9809, 0.7708, 0.9608, 0.7917, 0.9408, 0.7917, 0.9408, 0.7708, 0.9608, 0.7708, 0.1001, 0.8126, 0.1201, 0.8126, 0.1201, 0.8334, 0.1001, 0.8334, 0.1001, 0.7917, 0.1201, 0.7917, 0.1201, 0.8126, 0.1001, 0.8126, 0.1201, 0.7917, 0.1402, 0.7917, 0.1402, 0.8126, 0.1201, 0.8126, 0.06006, 0.8125, 0.08009, 0.8125, 0.08009, 0.8333, 0.06006, 0.8333, 0.06006, 0.7917, 0.08009, 0.7917, 0.08009, 0.8125, 0.06006, 0.8125, 0.08009, 0.7917, 0.1001, 0.7917, 0.1001, 0.8126, 0.08009, 0.8125, 0.9008, 0.7708, 0.8807, 0.7708, 0.8807, 0.75, 0.9008, 0.75, 0.98, 0.5836, 0.96, 0.5836, 0.96, 0.3333, 0.98, 0.3333, 0.7606, 0.9154, 0.7606, 0.9355, 0.7406, 0.9355, 0.7406, 0.6667, 0.5804, 0.6667, 0.5804, 0.9355, 0.5604, 0.9355, 0.5604, 0.6667, 0.6004, 0.6667, 0.6004, 0.9355, 0.5804, 0.9355, 0.5804, 0.6667, 0.8807, 0.875, 0.9008, 0.875, 0.9008, 0.8958, 0.8807, 0.8958, 0.1402, 0.8959, 0.1602, 0.8959, 0.1602, 0.9167, 0.1402, 0.9167, 0.1402, 0.8751, 0.1602, 0.8751, 0.1602, 0.8959, 0.1402, 0.8959, 0.1602, 0.8751, 0.1802, 0.8751, 0.1802, 0.8959, 0.1602, 0.8959, 0.1402, 0.9376, 0.1602, 0.9376, 0.1602, 0.9584, 0.1402, 0.9584, 0.1402, 0.9167, 0.1602, 0.9167, 0.1602, 0.9376, 0.1402, 0.9376, 0.1602, 0.9167, 0.1802, 0.9167, 0.1802, 0.9376, 0.1602, 0.9376, 0.1802, 0.8126, 0.2002, 0.8125, 0.2002, 0.8333, 0.1802, 0.8334, 0.1802, 0.7917, 0.2002, 0.7917, 0.2002, 0.8125, 0.1802, 0.8126, 0.2002, 0.7917, 0.2202, 0.7917, 0.2202, 0.8125, 0.2002, 0.8125, 0.1402, 0.8126, 0.1602, 0.8126, 0.1602, 0.8334, 0.1402, 0.8334, 0.1402, 0.7917, 0.1602, 0.7917, 0.1602, 0.8126, 0.1402, 0.8126, 0.1602, 0.7917, 0.1802, 0.7917, 0.1802, 0.8126, 0.1602, 0.8126, 0.1402, 0.8542, 0.1602, 0.8542, 0.1602, 0.8751, 0.1402, 0.8751, 0.1402, 0.8334, 0.1602, 0.8334, 0.1602, 0.8542, 0.1402, 0.8542, 0.1602, 0.8334, 0.1802, 0.8334, 0.1802, 0.8542, 0.1602, 0.8542, 0.8407, 0.919, 0.8407, 0.6681, 0.8607, 0.6681, 0.8607, 0.6696, 0.8207, 0.919, 0.8207, 0.9175, 0.8407, 0.6681, 0.8407, 0.919, 0.8207, 0.9175, 0.8207, 0.6667, 0.8407, 0.6667, 0.8407, 0.6681, 0.2202, 0.8125, 0.2403, 0.8125, 0.2403, 0.8333, 0.2202, 0.8333, 0.2202, 0.7917, 0.2403, 0.7917, 0.2403, 0.8125, 0.2202, 0.8125, 0.2403, 0.7917, 0.2603, 0.7917, 0.2603, 0.8125, 0.2403, 0.8125, 0.9008, 0.8542, 0.9208, 0.8542, 0.9208, 0.875, 0.9008, 0.875, 0.3749, 0.5842, 0.3549, 0.5842, 0.3549, 0.3333, 0.3749, 0.3333, 0.8607, 0.9205, 0.8607, 0.6696, 0.8807, 0.6696, 0.8807, 0.6711, 0.9408, 0.8542, 0.9608, 0.8542, 0.9608, 0.875, 0.9408, 0.875, 0.9408, 0.8333, 0.9608, 0.8333, 0.9608, 0.8542, 0.9408, 0.8542, 0.9608, 0.8333, 0.9809, 0.8333, 0.9809, 0.8542, 0.9608, 0.8542, 0.6205, 0.6667, 0.6205, 0.9355, 0.6004, 0.9355, 0.6004, 0.6667, 0.6405, 0.6667, 0.6405, 0.6862, 0.6205, 0.9355, 0.6205, 0.6667, 0.395, 0.5842, 0.3749, 0.5842, 0.3749, 0.3333, 0.395, 0.3333, 0.5404, 0.6667, 0.5404, 0.9355, 0.5204, 0.9355, 0.5204, 0.6667, 0.5604, 0.6667, 0.5604, 0.9355, 0.5404, 0.9355, 0.5404, 0.6667, 0.8807, 0.9167, 0.9008, 0.9167, 0.9008, 0.9375, 0.8807, 0.9375, 0.1001, 0.8542, 0.1201, 0.8542, 0.1201, 0.8751, 0.1001, 0.8751, 0.1001, 0.8334, 0.1201, 0.8334, 0.1201, 0.8542, 0.1001, 0.8542, 0.1201, 0.8334, 0.1402, 0.8334, 0.1402, 0.8542, 0.1201, 0.8542, 0.9408, 0.7708, 0.9208, 0.7708, 0.9208, 0.75, 0.9408, 0.75, 0.5003, 0.9175, 0.5003, 0.6667, 0.5204, 0.9154, 0.5204, 0.9169, 1.0, 0.5836, 0.98, 0.5836, 0.98, 0.3333, 1.0, 0.3333, 0.9408, 0.6875, 0.9208, 0.6875, 0.9208, 0.6667, 0.9408, 0.6667, 0.9408, 0.7083, 0.9208, 0.7083, 0.9208, 0.6875, 0.9408, 0.6875, 0.9208, 0.7083, 0.9008, 0.7083, 0.9008, 0.6875, 0.9208, 0.6875, 0.1001, 0.6875, 0.1201, 0.6875, 0.1201, 0.7083, 0.1001, 0.7083, 0.1001, 0.6667, 0.1201, 0.6667, 0.1201, 0.6875, 0.1001, 0.6875, 0.1201, 0.6667, 0.1402, 0.6667, 0.1402, 0.6875, 0.1201, 0.6875, 0.3979, 0.625, 0.6375, 0.6042, 0.639, 0.6042, 0.639, 0.625, 0.3964, 0.625, 0.3964, 0.6042, 0.6375, 0.6042, 0.3979, 0.625, 0.3964, 0.6042, 0.636, 0.5833, 0.6375, 0.5833, 0.6375, 0.6042, 0.02002, 0.7708, 0.04004, 0.7708, 0.04004, 0.7917, 0.02002, 0.7917, 0.02002, 0.75, 0.04004, 0.75, 0.04004, 0.7708, 0.02002, 0.7708, 0.04004, 0.75, 0.06006, 0.75, 0.06006, 0.7708, 0.04004, 0.7708, 0.3979, 0.375, 0.3979, 0.3542, 0.3994, 0.3542, 0.639, 0.375, 0.3203, 0.7083, 0.3203, 0.6875, 0.3404, 0.6875, 0.3404, 0.7083, 0.3203, 0.6875, 0.3203, 0.6667, 0.3404, 0.6667, 0.3404, 0.6875, 0.1802, 0.6875, 0.2002, 0.6875, 0.2002, 0.7083, 0.1802, 0.7083, 0.1802, 0.6667, 0.2002, 0.6667, 0.2002, 0.6875, 0.1802, 0.6875, 0.2002, 0.6667, 0.2202, 0.6667, 0.2202, 0.6875, 0.2002, 0.6875, 0.1802, 0.7709, 0.2002, 0.7708, 0.2002, 0.7917, 0.1802, 0.7917, 0.1802, 0.7501, 0.2002, 0.75, 0.2002, 0.7708, 0.1802, 0.7709, 0.2002, 0.75, 0.2202, 0.75, 0.2202, 0.7708, 0.2002, 0.7708, 0.2603, 0.7708, 0.2803, 0.7708, 0.2803, 0.7917, 0.2603, 0.7917, 0.2603, 0.75, 0.2803, 0.75, 0.2803, 0.7708, 0.2603, 0.7708, 0.7806, 0.9175, 0.7806, 0.6667, 0.8007, 0.6667, 0.8007, 0.9175, 0.1001, 0.7709, 0.1201, 0.7709, 0.1201, 0.7917, 0.1001, 0.7917, 0.1001, 0.7501, 0.1201, 0.7501, 0.1201, 0.7709, 0.1001, 0.7709, 0.1201, 0.7501, 0.1402, 0.7501, 0.1402, 0.7709, 0.1201, 0.7709, 0.1001, 0.9376, 0.1201, 0.9376, 0.1201, 0.9584, 0.1001, 0.9584, 0.1001, 0.9167, 0.1201, 0.9167, 0.1201, 0.9376, 0.1001, 0.9376, 0.1201, 0.9167, 0.1402, 0.9167, 0.1402, 0.9376, 0.1201, 0.9376, 0.9408, 0.9375, 0.9608, 0.9375, 0.9608, 0.9583, 0.9408, 0.9583, 0.9408, 0.9167, 0.9608, 0.9167, 0.9608, 0.9375, 0.9408, 0.9375, 0.9608, 0.9167, 0.9809, 0.9167, 0.9809, 0.9375, 0.9608, 0.9375])
me_cube_004.materials.append(mat_material)
me_cube_004.materials.append(mat_grass)
me_cube_004.materials.append(mat_sand)
me_cube_004.use_remesh_preserve_volume = False
me_cube_004.use_remesh_preserve_attributes = False
me_cube_004.use_mirror_vertex_groups = False
me_cube_004.update()

# ---- objects
ob_cube = bpy.data.objects.new('Cube', me_cube_004)
ob_lamp = bpy.data.objects.new('Lamp', light_lamp)
ob_camera = bpy.data.objects.new('Camera', cam_camera)

# ---- transforms, parenting, visibility, modifiers, constraints
ob_cube.location = (0.0, 0.0, 0.0)
ob_cube.scale = (10.0, 10.0, 1.0)
ob_cube.lineart.crease_threshold = 0.0
ob_lamp.location = (4.076, 1.005, 5.904)
ob_lamp.rotation_euler = (0.6503, 0.05522, 1.866)
ob_lamp.lock_rotations_4d = False
ob_lamp.empty_display_type = 'ARROWS'
ob_lamp.color = (0.0, 0.0, 0.0, 0.0)
ob_lamp.lineart.crease_threshold = 0.0
ob_camera.location = (7.481, -6.508, 5.344)
ob_camera.rotation_euler = (1.109, 0.01082, 0.8149)
ob_camera.lock_rotations_4d = False
ob_camera.empty_display_type = 'ARROWS'
ob_camera.color = (0.0, 0.0, 0.0, 0.0)
ob_camera.display_type = 'WIRE'
ob_camera.lineart.crease_threshold = 0.0

# ---- collection membership
col_collection_1.objects.link(ob_cube)
col_collection_1.objects.link(ob_lamp)
col_collection_1.objects.link(ob_camera)

# ---- scene / render settings (as saved in the file)
scene.camera = ob_camera
scene.frame_start = 1; scene.frame_end = 250; scene.frame_set(1)
scene.render.engine = 'BLENDER_EEVEE_NEXT'
scene.render.resolution_percentage = 50
scene.render.dither_intensity = 0.0
scene.cycles.use_denoising = False
scene.cycles.samples = 10
scene.cycles.sampling_pattern = 'TABULATED_SOBOL'
scene.cycles.light_sampling_threshold = 0.0
scene.cycles.use_adaptive_sampling = False
scene.cycles.use_light_tree = False
scene.cycles.blur_glossy = 0.0
scene.cycles.pixel_filter_type = 'GAUSSIAN'
scene.cycles.sample_clamp_indirect = 0.0
scene.view_settings.view_transform = 'Standard'
bpy.context.view_layer.update()
